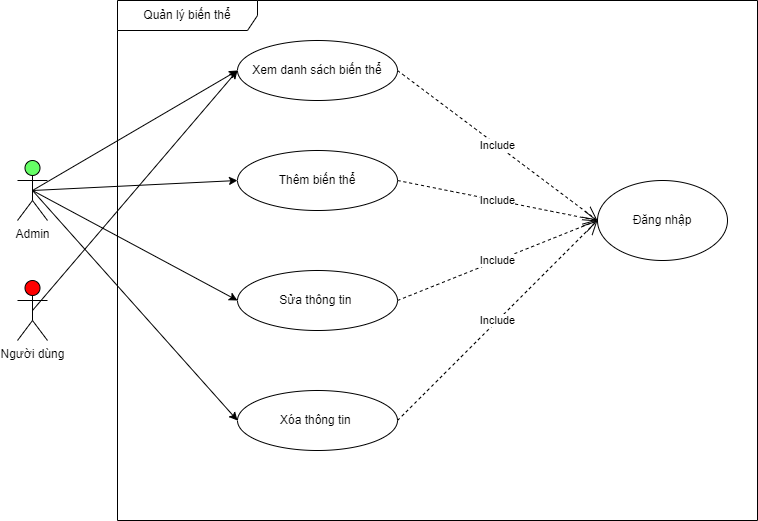

The diagram above was exported from draw.io. Its source (the exported page's mxGraphModel, read from the mxfile embedded in the PNG):
<mxGraphModel dx="1491" dy="803" grid="1" gridSize="10" guides="1" tooltips="1" connect="1" arrows="1" fold="1" page="1" pageScale="1" pageWidth="827" pageHeight="1169" math="0" shadow="0">
  <root>
    <mxCell id="0" />
    <mxCell id="1" parent="0" />
    <mxCell id="EkSJMAwjscwgQDsiyD8G-1" value="Quản lý biến thể" style="shape=umlFrame;whiteSpace=wrap;html=1;pointerEvents=0;width=140;height=30;" parent="1" vertex="1">
      <mxGeometry x="160" y="280" width="640" height="520" as="geometry" />
    </mxCell>
    <mxCell id="EkSJMAwjscwgQDsiyD8G-2" value="&lt;div style=&quot;&quot;&gt;&lt;span style=&quot;background-color: initial;&quot;&gt;Xem danh sách biến thể&lt;/span&gt;&lt;/div&gt;" style="ellipse;whiteSpace=wrap;html=1;align=center;" parent="1" vertex="1">
      <mxGeometry x="280" y="320" width="160" height="60" as="geometry" />
    </mxCell>
    <mxCell id="EkSJMAwjscwgQDsiyD8G-3" value="Thêm biến thể" style="ellipse;whiteSpace=wrap;html=1;" parent="1" vertex="1">
      <mxGeometry x="280" y="430" width="160" height="60" as="geometry" />
    </mxCell>
    <mxCell id="EkSJMAwjscwgQDsiyD8G-4" value="Sửa thông tin&amp;nbsp;" style="ellipse;whiteSpace=wrap;html=1;" parent="1" vertex="1">
      <mxGeometry x="280" y="550" width="160" height="60" as="geometry" />
    </mxCell>
    <mxCell id="EkSJMAwjscwgQDsiyD8G-5" value="Xóa thông tin&amp;nbsp;" style="ellipse;whiteSpace=wrap;html=1;" parent="1" vertex="1">
      <mxGeometry x="280" y="670" width="160" height="60" as="geometry" />
    </mxCell>
    <mxCell id="EkSJMAwjscwgQDsiyD8G-6" value="Đăng nhập" style="ellipse;whiteSpace=wrap;html=1;" parent="1" vertex="1">
      <mxGeometry x="640" y="460" width="130" height="80" as="geometry" />
    </mxCell>
    <mxCell id="EkSJMAwjscwgQDsiyD8G-7" value="Admin" style="shape=umlActor;verticalLabelPosition=bottom;verticalAlign=top;html=1;outlineConnect=0;fillColor=#66FF66;" parent="1" vertex="1">
      <mxGeometry x="60" y="440" width="30" height="60" as="geometry" />
    </mxCell>
    <mxCell id="EkSJMAwjscwgQDsiyD8G-8" value="" style="endArrow=classic;html=1;rounded=0;exitX=0.5;exitY=0.5;exitDx=0;exitDy=0;exitPerimeter=0;entryX=0;entryY=0.5;entryDx=0;entryDy=0;" parent="1" source="EkSJMAwjscwgQDsiyD8G-7" target="EkSJMAwjscwgQDsiyD8G-2" edge="1">
      <mxGeometry width="50" height="50" relative="1" as="geometry">
        <mxPoint x="90" y="490" as="sourcePoint" />
        <mxPoint x="140" y="440" as="targetPoint" />
      </mxGeometry>
    </mxCell>
    <mxCell id="EkSJMAwjscwgQDsiyD8G-9" value="" style="endArrow=classic;html=1;rounded=0;exitX=0.5;exitY=0.5;exitDx=0;exitDy=0;exitPerimeter=0;entryX=0;entryY=0.5;entryDx=0;entryDy=0;" parent="1" source="EkSJMAwjscwgQDsiyD8G-7" target="EkSJMAwjscwgQDsiyD8G-3" edge="1">
      <mxGeometry width="50" height="50" relative="1" as="geometry">
        <mxPoint x="120" y="515" as="sourcePoint" />
        <mxPoint x="170" y="465" as="targetPoint" />
      </mxGeometry>
    </mxCell>
    <mxCell id="EkSJMAwjscwgQDsiyD8G-10" value="" style="endArrow=classic;html=1;rounded=0;entryX=0;entryY=0.5;entryDx=0;entryDy=0;exitX=0.5;exitY=0.5;exitDx=0;exitDy=0;exitPerimeter=0;" parent="1" source="EkSJMAwjscwgQDsiyD8G-7" target="EkSJMAwjscwgQDsiyD8G-4" edge="1">
      <mxGeometry width="50" height="50" relative="1" as="geometry">
        <mxPoint x="130" y="610" as="sourcePoint" />
        <mxPoint x="180" y="560" as="targetPoint" />
      </mxGeometry>
    </mxCell>
    <mxCell id="EkSJMAwjscwgQDsiyD8G-11" value="" style="endArrow=classic;html=1;rounded=0;entryX=0;entryY=0.5;entryDx=0;entryDy=0;exitX=0.5;exitY=0.5;exitDx=0;exitDy=0;exitPerimeter=0;" parent="1" source="EkSJMAwjscwgQDsiyD8G-7" target="EkSJMAwjscwgQDsiyD8G-5" edge="1">
      <mxGeometry width="50" height="50" relative="1" as="geometry">
        <mxPoint x="180" y="650" as="sourcePoint" />
        <mxPoint x="230" y="600" as="targetPoint" />
      </mxGeometry>
    </mxCell>
    <mxCell id="EkSJMAwjscwgQDsiyD8G-12" value="Include" style="endArrow=open;endSize=12;dashed=1;html=1;rounded=0;entryX=0;entryY=0.5;entryDx=0;entryDy=0;exitX=1;exitY=0.5;exitDx=0;exitDy=0;" parent="1" source="EkSJMAwjscwgQDsiyD8G-2" target="EkSJMAwjscwgQDsiyD8G-6" edge="1">
      <mxGeometry width="160" relative="1" as="geometry">
        <mxPoint x="310" y="600" as="sourcePoint" />
        <mxPoint x="470" y="600" as="targetPoint" />
      </mxGeometry>
    </mxCell>
    <mxCell id="EkSJMAwjscwgQDsiyD8G-13" value="Include" style="endArrow=open;endSize=12;dashed=1;html=1;rounded=0;exitX=1;exitY=0.5;exitDx=0;exitDy=0;entryX=0;entryY=0.5;entryDx=0;entryDy=0;" parent="1" source="EkSJMAwjscwgQDsiyD8G-3" target="EkSJMAwjscwgQDsiyD8G-6" edge="1">
      <mxGeometry width="160" relative="1" as="geometry">
        <mxPoint x="450" y="360" as="sourcePoint" />
        <mxPoint x="690" y="580" as="targetPoint" />
      </mxGeometry>
    </mxCell>
    <mxCell id="EkSJMAwjscwgQDsiyD8G-14" value="Include" style="endArrow=open;endSize=12;dashed=1;html=1;rounded=0;entryX=0;entryY=0.5;entryDx=0;entryDy=0;exitX=1;exitY=0.5;exitDx=0;exitDy=0;" parent="1" source="EkSJMAwjscwgQDsiyD8G-4" target="EkSJMAwjscwgQDsiyD8G-6" edge="1">
      <mxGeometry width="160" relative="1" as="geometry">
        <mxPoint x="450" y="470" as="sourcePoint" />
        <mxPoint x="660" y="600" as="targetPoint" />
      </mxGeometry>
    </mxCell>
    <mxCell id="EkSJMAwjscwgQDsiyD8G-15" value="Include" style="endArrow=open;endSize=12;dashed=1;html=1;rounded=0;entryX=0;entryY=0.5;entryDx=0;entryDy=0;exitX=1;exitY=0.5;exitDx=0;exitDy=0;" parent="1" source="EkSJMAwjscwgQDsiyD8G-5" target="EkSJMAwjscwgQDsiyD8G-6" edge="1">
      <mxGeometry width="160" relative="1" as="geometry">
        <mxPoint x="450" y="590" as="sourcePoint" />
        <mxPoint x="670" y="610" as="targetPoint" />
      </mxGeometry>
    </mxCell>
    <mxCell id="EkSJMAwjscwgQDsiyD8G-16" value="Người dùng" style="shape=umlActor;verticalLabelPosition=bottom;verticalAlign=top;html=1;outlineConnect=0;fillColor=#FF0000;" parent="1" vertex="1">
      <mxGeometry x="60" y="560" width="30" height="60" as="geometry" />
    </mxCell>
    <mxCell id="EkSJMAwjscwgQDsiyD8G-17" value="" style="endArrow=classic;html=1;rounded=0;exitX=0.5;exitY=0.5;exitDx=0;exitDy=0;exitPerimeter=0;" parent="1" source="EkSJMAwjscwgQDsiyD8G-16" edge="1">
      <mxGeometry width="50" height="50" relative="1" as="geometry">
        <mxPoint x="85" y="480" as="sourcePoint" />
        <mxPoint x="280" y="350" as="targetPoint" />
      </mxGeometry>
    </mxCell>
  </root>
</mxGraphModel>